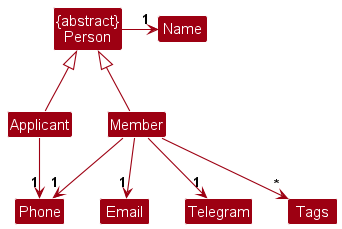

The diagram above was rendered by PlantUML. Its source (embedded in the PNG):
@startuml
!include style.puml
skinparam arrowThickness 1.1
skinparam arrowColor MODEL_COLOR
skinparam classBackgroundColor MODEL_COLOR

class "{abstract}\nPerson" as Person
class Member
class Applicant
class Name
class Phone
class Email
class Telegram
class Tags

Member -up-|> Person
Applicant -up-|> Person

Person -> "1" Name
Member -> "1" Phone
Member -down-> "1" Email
Member -down-> "1" Telegram
Member -down-> "*" Tags
Applicant -down-> "1" Phone

@enduml